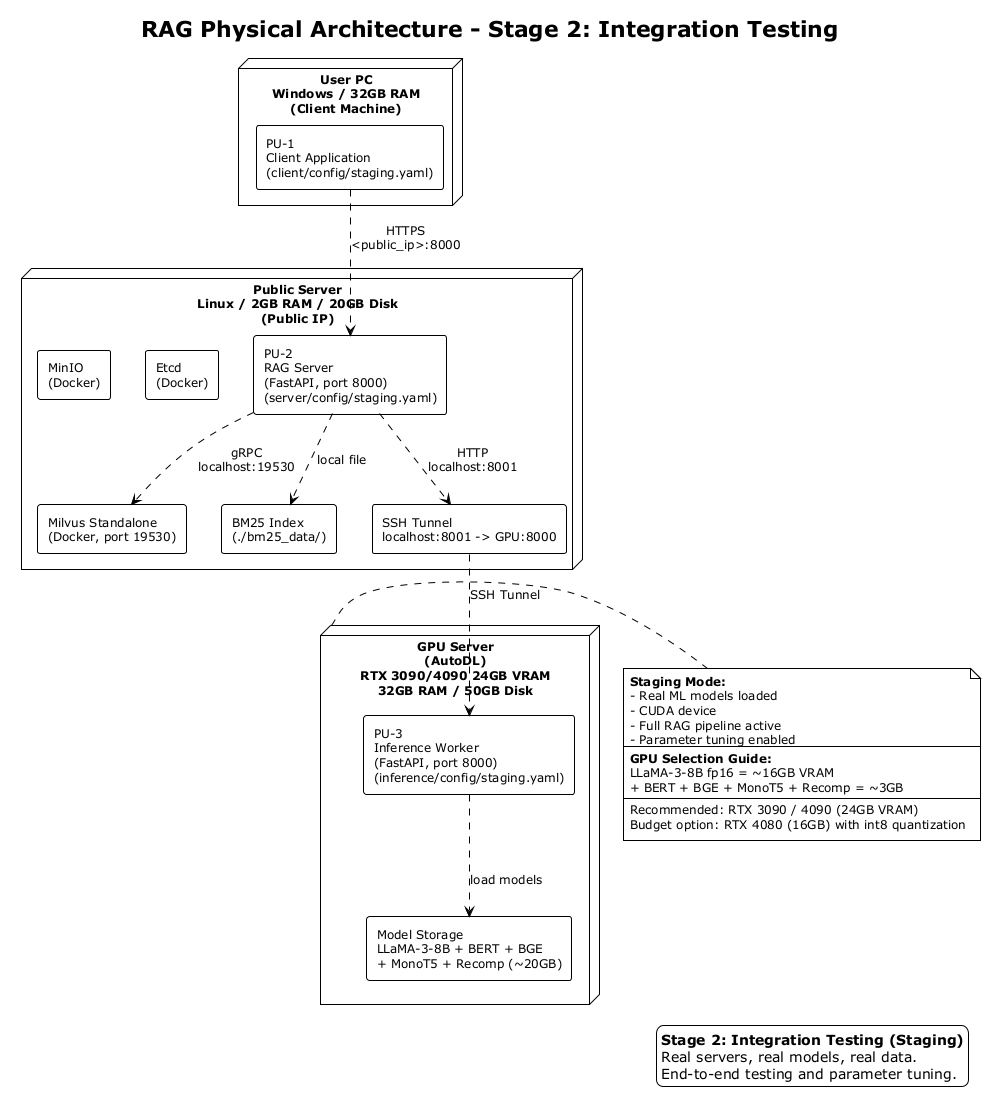

The diagram above was rendered by PlantUML. Its source (embedded in the PNG):
@startuml RAG_Physical_Architecture_Staging
!theme plain
skinparam packageStyle rectangle
skinparam shadowing false
skinparam defaultFontSize 12

title RAG Physical Architecture - Stage 2: Integration Testing

legend right
  **Stage 2: Integration Testing (Staging)**
  Real servers, real models, real data.
  End-to-end testing and parameter tuning.
end legend

node "User PC\nWindows / 32GB RAM\n(Client Machine)" as user {
    rectangle "PU-1\nClient Application\n(client/config/staging.yaml)" as pu1
}

node "Public Server\nLinux / 2GB RAM / 20GB Disk\n(Public IP)" as server {
    rectangle "PU-2\nRAG Server\n(FastAPI, port 8000)\n(server/config/staging.yaml)" as pu2
    rectangle "Milvus Standalone\n(Docker, port 19530)" as milvus
    rectangle "Etcd\n(Docker)" as etcd
    rectangle "MinIO\n(Docker)" as minio
    rectangle "BM25 Index\n(./bm25_data/)" as bm25
    rectangle "SSH Tunnel\nlocalhost:8001 -> GPU:8000" as tunnel
}

node "GPU Server\n(AutoDL)\nRTX 3090/4090 24GB VRAM\n32GB RAM / 50GB Disk" as gpu {
    rectangle "PU-3\nInference Worker\n(FastAPI, port 8000)\n(inference/config/staging.yaml)" as pu3
    rectangle "Model Storage\nLLaMA-3-8B + BERT + BGE\n+ MonoT5 + Recomp (~20GB)" as models
}

pu1 ..> pu2 : HTTPS\n<public_ip>:8000
pu2 ..> tunnel : HTTP\nlocalhost:8001
tunnel ..> pu3 : SSH Tunnel
pu2 ..> milvus : gRPC\nlocalhost:19530
pu2 ..> bm25 : local file
pu3 ..> models : load models

note right of gpu
  **Staging Mode:**
  - Real ML models loaded
  - CUDA device
  - Full RAG pipeline active
  - Parameter tuning enabled
  --
  **GPU Selection Guide:**
  LLaMA-3-8B fp16 = ~16GB VRAM
  + BERT + BGE + MonoT5 + Recomp = ~3GB
  --
  Recommended: RTX 3090 / 4090 (24GB VRAM)
  Budget option: RTX 4080 (16GB) with int8 quantization
end note

@enduml